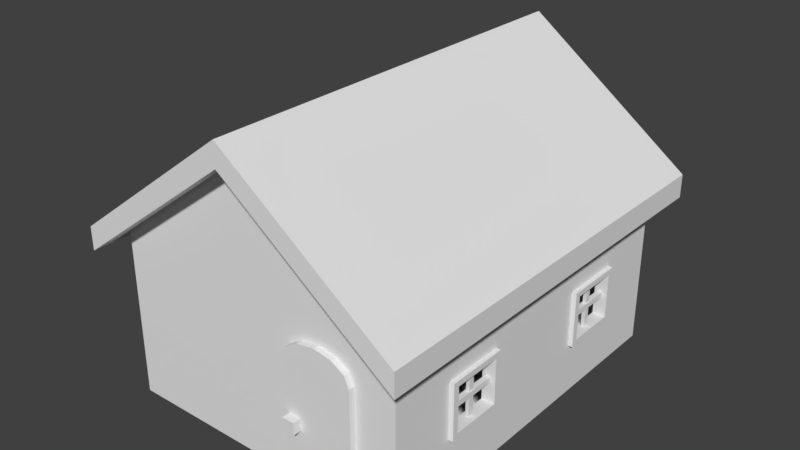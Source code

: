 # Source: School.blend  (saved by Blender 2.79.0; exported with 4.5.12 LTS)
import bpy
from mathutils import Matrix  # noqa: F401  (used for matrix-valued properties, if any)

bpy.ops.wm.read_factory_settings(use_empty=True)
scene = bpy.context.scene
scene.name = 'Scene'

# ---- collections
col_collection_1 = bpy.data.collections.new('Collection 1'); scene.collection.children.link(col_collection_1)
col_collection_2 = bpy.data.collections.new('Collection 2'); scene.collection.children.link(col_collection_2)
col_collection_11 = bpy.data.collections.new('Collection 11'); scene.collection.children.link(col_collection_11)

# ---- node groups
ng_auto_smooth = bpy.data.node_groups.new('Auto Smooth', 'GeometryNodeTree')
_s = ng_auto_smooth.interface.new_socket(name='Geometry', in_out='OUTPUT', socket_type='NodeSocketGeometry')
_s = ng_auto_smooth.interface.new_socket(name='Geometry', in_out='INPUT', socket_type='NodeSocketGeometry')
_s = ng_auto_smooth.interface.new_socket(name='Angle', in_out='INPUT', socket_type='NodeSocketFloat')
_s.subtype = 'ANGLE'
_s.min_value = 0.0
_s.max_value = 3.142
ng_auto_smooth.is_modifier = True
_N = ng_auto_smooth.nodes; _L = ng_auto_smooth.links
n0 = _N.new('NodeGroupOutput'); n0.name = 'Group Output'; n0.location = (480, -100)
n1 = _N.new('NodeGroupInput'); n1.name = 'Group Input'; n1.location = (-420, -300)
n2 = _N.new('NodeGroupInput'); n2.name = 'Group Input.001'; n2.location = (-60, -100)
n3 = _N.new('GeometryNodeSetShadeSmooth'); n3.name = 'Set Shade Smooth'; n3.location = (120, -100)
n3.domain = 'EDGE'
n4 = _N.new('GeometryNodeSetShadeSmooth'); n4.name = 'Set Shade Smooth.001'; n4.location = (300, -100)
n5 = _N.new('GeometryNodeInputMeshEdgeAngle'); n5.name = 'Edge Angle'; n5.location = (-420, -220)
n6 = _N.new('GeometryNodeInputEdgeSmooth'); n6.name = 'Is Edge Smooth'; n6.location = (-60, -160)
n7 = _N.new('GeometryNodeInputShadeSmooth'); n7.name = 'Is Face Smooth'; n7.location = (-240, -340)
n8 = _N.new('FunctionNodeBooleanMath'); n8.name = 'Boolean Math'; n8.location = (-60, -220)
n9 = _N.new('FunctionNodeCompare'); n9.name = 'Compare'; n9.location = (-240, -180)
n9.operation = 'LESS_EQUAL'
_L.new(n5.outputs[0], n9.inputs[0])
_L.new(n4.outputs[0], n0.inputs[0])
_L.new(n1.outputs[1], n9.inputs[1])
_L.new(n9.outputs[0], n8.inputs[0])
_L.new(n7.outputs[0], n8.inputs[1])
_L.new(n2.outputs[0], n3.inputs[0])
_L.new(n6.outputs[0], n3.inputs[1])
_L.new(n3.outputs[0], n4.inputs[0])
_L.new(n8.outputs[0], n3.inputs[2])
n0.is_active_output = True

# ---- world
world_world = bpy.data.worlds.new('World'); scene.world = world_world
world_world.color = (0.05088, 0.05088, 0.05088)
world_world.use_sun_shadow = False
world_world.sun_shadow_jitter_overblur = 0.0
world_world.cycles.sampling_method = 'MANUAL'

# ---- meshes
me_cube_001 = bpy.data.meshes.new('Cube.001')
me_cube_001.from_pydata([(1.075, 0.4033, 0.7562), (1.075, 0.8376, 0.7562), (1.075, 0.4033, 0.3641), (1.075, 0.8376, 0.3641), (0.9833, 0.4033, 0.7562), (0.9833, 0.8376, 0.7562), (0.9833, 0.4033, 0.3641), (0.9833, 0.8376, 0.3641), (1.075, 0.4459, 0.7178), (1.075, 0.795, 0.7178), (1.075, 0.4459, 0.4025), (1.075, 0.795, 0.4025), (0.9833, 0.4459, 0.7178), (0.9833, 0.795, 0.7178), (0.9833, 0.4459, 0.4025), (0.9833, 0.795, 0.4025), (-1.075, -0.4033, 0.7562), (-1.075, -0.8376, 0.7562), (-1.075, -0.4033, 0.3641), (-1.075, -0.8376, 0.3641), (-0.9833, -0.4033, 0.7562), (-0.9833, -0.8376, 0.7562), (-0.9833, -0.4033, 0.3641), (-0.9833, -0.8376, 0.3641), (-1.075, -0.4459, 0.7178), (-1.075, -0.795, 0.7178), (-1.075, -0.4459, 0.4025), (-1.075, -0.795, 0.4025), (-0.9833, -0.4459, 0.7178), (-0.9833, -0.795, 0.7178), (-0.9833, -0.4459, 0.4025), (-0.9833, -0.795, 0.4025), (1.075, -0.4033, 0.7562), (1.075, -0.8376, 0.7562), (1.075, -0.4033, 0.3641), (1.075, -0.8376, 0.3641), (0.9833, -0.4033, 0.7562), (0.9833, -0.8376, 0.7562), (0.9833, -0.4033, 0.3641), (0.9833, -0.8376, 0.3641), (1.075, -0.4459, 0.7178), (1.075, -0.795, 0.7178), (1.075, -0.4459, 0.4025), (1.075, -0.795, 0.4025), (0.9833, -0.4459, 0.7178), (0.9833, -0.795, 0.7178), (0.9833, -0.4459, 0.4025), (0.9833, -0.795, 0.4025), (-1.075, 0.4033, 0.7562), (-1.075, 0.8376, 0.7562), (-1.075, 0.4033, 0.3641), (-1.075, 0.8376, 0.3641), (-0.9833, 0.4033, 0.7562), (-0.9833, 0.8376, 0.7562), (-0.9833, 0.4033, 0.3641), (-0.9833, 0.8376, 0.3641), (-1.075, 0.4459, 0.7178), (-1.075, 0.795, 0.7178), (-1.075, 0.4459, 0.4025), (-1.075, 0.795, 0.4025), (-0.9833, 0.4459, 0.7178), (-0.9833, 0.795, 0.7178), (-0.9833, 0.4459, 0.4025), (-0.9833, 0.795, 0.4025), (1.035, 0.6021, 0.7448), (1.035, 0.6388, 0.7448), (1.035, 0.6021, 0.3755), (1.035, 0.6388, 0.3755), (1.01, 0.6021, 0.7448), (1.01, 0.6388, 0.7448), (1.01, 0.6021, 0.3755), (1.01, 0.6388, 0.3755), (1.041, 0.4194, 0.5418), (1.041, 0.4194, 0.5785), (1.041, 0.8215, 0.5418), (1.041, 0.8215, 0.5785), (1.004, 0.4194, 0.5418), (1.004, 0.4194, 0.5785), (1.004, 0.8215, 0.5418), (1.004, 0.8215, 0.5785), (-1.035, -0.6021, 0.7448), (-1.035, -0.6388, 0.7448), (-1.035, -0.6021, 0.3755), (-1.035, -0.6388, 0.3755), (-1.01, -0.6021, 0.7448), (-1.01, -0.6388, 0.7448), (-1.01, -0.6021, 0.3755), (-1.01, -0.6388, 0.3755), (-1.041, -0.4194, 0.5418), (-1.041, -0.4194, 0.5785), (-1.041, -0.8215, 0.5418), (-1.041, -0.8215, 0.5785), (-1.004, -0.4194, 0.5418), (-1.004, -0.4194, 0.5785), (-1.004, -0.8215, 0.5418), (-1.004, -0.8215, 0.5785), (1.035, -0.6021, 0.7448), (1.035, -0.6388, 0.7448), (1.035, -0.6021, 0.3755), (1.035, -0.6388, 0.3755), (1.01, -0.6021, 0.7448), (1.01, -0.6388, 0.7448), (1.01, -0.6021, 0.3755), (1.01, -0.6388, 0.3755), (1.041, -0.4194, 0.5418), (1.041, -0.4194, 0.5785), (1.041, -0.8215, 0.5418), (1.041, -0.8215, 0.5785), (1.004, -0.4194, 0.5418), (1.004, -0.4194, 0.5785), (1.004, -0.8215, 0.5418), (1.004, -0.8215, 0.5785), (-1.035, 0.6021, 0.7448), (-1.035, 0.6388, 0.7448), (-1.035, 0.6021, 0.3755), (-1.035, 0.6388, 0.3755), (-1.01, 0.6021, 0.7448), (-1.01, 0.6388, 0.7448), (-1.01, 0.6021, 0.3755), (-1.01, 0.6388, 0.3755), (-1.041, 0.4194, 0.5418), (-1.041, 0.4194, 0.5785), (-1.041, 0.8215, 0.5418), (-1.041, 0.8215, 0.5785), (-1.004, 0.4194, 0.5418), (-1.004, 0.4194, 0.5785), (-1.004, 0.8215, 0.5418), (-1.004, 0.8215, 0.5785)], [], [(3, 7, 5, 1), (1, 5, 4, 0), (0, 4, 6, 2), (3, 2, 6, 7), (11, 9, 13, 15), (9, 8, 12, 13), (8, 10, 14, 12), (11, 15, 14, 10), (4, 5, 13, 12), (3, 1, 9, 11), (1, 0, 8, 9), (6, 4, 12, 14), (6, 14, 15, 7), (0, 2, 10, 8), (3, 11, 10, 2), (5, 7, 15, 13), (19, 23, 21, 17), (17, 21, 20, 16), (16, 20, 22, 18), (19, 18, 22, 23), (27, 25, 29, 31), (25, 24, 28, 29), (24, 26, 30, 28), (27, 31, 30, 26), (20, 21, 29, 28), (19, 17, 25, 27), (17, 16, 24, 25), (22, 20, 28, 30), (22, 30, 31, 23), (16, 18, 26, 24), (19, 27, 26, 18), (21, 23, 31, 29), (35, 33, 37, 39), (33, 32, 36, 37), (32, 34, 38, 36), (35, 39, 38, 34), (43, 47, 45, 41), (41, 45, 44, 40), (40, 44, 46, 42), (43, 42, 46, 47), (36, 44, 45, 37), (35, 43, 41, 33), (33, 41, 40, 32), (38, 46, 44, 36), (38, 39, 47, 46), (32, 40, 42, 34), (35, 34, 42, 43), (37, 45, 47, 39), (51, 49, 53, 55), (49, 48, 52, 53), (48, 50, 54, 52), (51, 55, 54, 50), (59, 63, 61, 57), (57, 61, 60, 56), (56, 60, 62, 58), (59, 58, 62, 63), (52, 60, 61, 53), (51, 59, 57, 49), (49, 57, 56, 48), (54, 62, 60, 52), (54, 55, 63, 62), (48, 56, 58, 50), (51, 50, 58, 59), (53, 61, 63, 55), (64, 66, 67, 65), (70, 68, 69, 71), (66, 64, 68, 70), (71, 69, 65, 67), (72, 74, 75, 73), (78, 76, 77, 79), (74, 72, 76, 78), (79, 77, 73, 75), (80, 82, 83, 81), (86, 84, 85, 87), (82, 80, 84, 86), (87, 85, 81, 83), (88, 90, 91, 89), (94, 92, 93, 95), (90, 88, 92, 94), (95, 93, 89, 91), (96, 97, 99, 98), (102, 103, 101, 100), (98, 102, 100, 96), (103, 99, 97, 101), (104, 105, 107, 106), (110, 111, 109, 108), (106, 110, 108, 104), (111, 107, 105, 109), (112, 113, 115, 114), (118, 119, 117, 116), (114, 118, 116, 112), (119, 115, 113, 117), (120, 121, 123, 122), (126, 127, 125, 124), (122, 126, 124, 120), (127, 123, 121, 125)])
_uv = me_cube_001.uv_layers.new(name='UVMap')
_uv.uv.foreach_set('vector', [-0.6197, -0.229, -0.5459, -0.229, -0.5459, -0.5986, -0.6197, -0.5986, -0.6197, -0.5986, -0.5459, -0.5986, -0.5459, -1.008, -0.6197, -1.008, -0.6197, -1.008, -0.5459, -1.008, -0.5459, -1.378, -0.6197, -1.378, -0.6197, -1.787, -0.6197, -1.378, -0.5459, -1.378, -0.5459, -1.787, -0.432, -0.2652, -0.432, -0.5624, -0.5058, -0.5624, -0.5058, -0.2652, -0.4359, -0.6388, -0.4359, -0.9679, -0.5097, -0.9679, -0.5097, -0.6388, -0.432, -1.044, -0.432, -1.341, -0.5058, -1.341, -0.5058, -1.044, -0.4359, -1.747, -0.5097, -1.747, -0.5097, -1.418, -0.4359, -1.418, -0.5459, -1.008, -0.5459, -0.5986, -0.5097, -0.6388, -0.5097, -0.9679, -0.6197, -0.229, -0.6197, -0.5986, -0.6599, -0.5624, -0.6599, -0.2652, -0.6197, -0.5986, -0.6197, -1.008, -0.656, -0.9679, -0.656, -0.6388, -0.5459, -1.378, -0.5459, -1.008, -0.5058, -1.044, -0.5058, -1.341, -0.5459, -1.378, -0.5097, -1.418, -0.5097, -1.747, -0.5459, -1.787, -0.6197, -1.008, -0.6197, -1.378, -0.6599, -1.341, -0.6599, -1.044, -0.6197, -1.787, -0.656, -1.747, -0.656, -1.418, -0.6197, -1.378, -0.5459, -0.5986, -0.5459, -0.229, -0.5058, -0.2652, -0.5058, -0.5624, -0.6197, -0.229, -0.5459, -0.229, -0.5459, -0.5986, -0.6197, -0.5986, -0.6197, -0.5986, -0.5459, -0.5986, -0.5459, -1.008, -0.6197, -1.008, -0.6197, -1.008, -0.5459, -1.008, -0.5459, -1.378, -0.6197, -1.378, -0.6197, -1.787, -0.6197, -1.378, -0.5459, -1.378, -0.5459, -1.787, -0.432, -0.2652, -0.432, -0.5624, -0.5058, -0.5624, -0.5058, -0.2652, -0.4359, -0.6388, -0.4359, -0.9679, -0.5097, -0.9679, -0.5097, -0.6388, -0.432, -1.044, -0.432, -1.341, -0.5058, -1.341, -0.5058, -1.044, -0.4359, -1.747, -0.5097, -1.747, -0.5097, -1.418, -0.4359, -1.418, -0.5459, -1.008, -0.5459, -0.5986, -0.5097, -0.6388, -0.5097, -0.9679, -0.6197, -0.229, -0.6197, -0.5986, -0.6599, -0.5624, -0.6599, -0.2652, -0.6197, -0.5986, -0.6197, -1.008, -0.656, -0.9679, -0.656, -0.6388, -0.5459, -1.378, -0.5459, -1.008, -0.5058, -1.044, -0.5058, -1.341, -0.5459, -1.378, -0.5097, -1.418, -0.5097, -1.747, -0.5459, -1.787, -0.6197, -1.008, -0.6197, -1.378, -0.6599, -1.341, -0.6599, -1.044, -0.6197, -1.787, -0.656, -1.747, -0.656, -1.418, -0.6197, -1.378, -0.5459, -0.5986, -0.5459, -0.229, -0.5058, -0.2652, -0.5058, -0.5624, -0.6197, -0.229, -0.6197, -0.5986, -0.5459, -0.5986, -0.5459, -0.229, -0.6197, -0.5986, -0.6197, -1.008, -0.5459, -1.008, -0.5459, -0.5986, -0.6197, -1.008, -0.6197, -1.378, -0.5459, -1.378, -0.5459, -1.008, -0.6197, -1.787, -0.5459, -1.787, -0.5459, -1.378, -0.6197, -1.378, -0.432, -0.2652, -0.5058, -0.2652, -0.5058, -0.5624, -0.432, -0.5624, -0.4359, -0.6388, -0.5097, -0.6388, -0.5097, -0.9679, -0.4359, -0.9679, -0.432, -1.044, -0.5058, -1.044, -0.5058, -1.341, -0.432, -1.341, -0.4359, -1.747, -0.4359, -1.418, -0.5097, -1.418, -0.5097, -1.747, -0.5459, -1.008, -0.5097, -0.9679, -0.5097, -0.6388, -0.5459, -0.5986, -0.6197, -0.229, -0.6599, -0.2652, -0.6599, -0.5624, -0.6197, -0.5986, -0.6197, -0.5986, -0.656, -0.6388, -0.656, -0.9679, -0.6197, -1.008, -0.5459, -1.378, -0.5058, -1.341, -0.5058, -1.044, -0.5459, -1.008, -0.5459, -1.378, -0.5459, -1.787, -0.5097, -1.747, -0.5097, -1.418, -0.6197, -1.008, -0.6599, -1.044, -0.6599, -1.341, -0.6197, -1.378, -0.6197, -1.787, -0.6197, -1.378, -0.656, -1.418, -0.656, -1.747, -0.5459, -0.5986, -0.5058, -0.5624, -0.5058, -0.2652, -0.5459, -0.229, -0.6197, -0.229, -0.6197, -0.5986, -0.5459, -0.5986, -0.5459, -0.229, -0.6197, -0.5986, -0.6197, -1.008, -0.5459, -1.008, -0.5459, -0.5986, -0.6197, -1.008, -0.6197, -1.378, -0.5459, -1.378, -0.5459, -1.008, -0.6197, -1.787, -0.5459, -1.787, -0.5459, -1.378, -0.6197, -1.378, -0.432, -0.2652, -0.5058, -0.2652, -0.5058, -0.5624, -0.432, -0.5624, -0.4359, -0.6388, -0.5097, -0.6388, -0.5097, -0.9679, -0.4359, -0.9679, -0.432, -1.044, -0.5058, -1.044, -0.5058, -1.341, -0.432, -1.341, -0.4359, -1.747, -0.4359, -1.418, -0.5097, -1.418, -0.5097, -1.747, -0.5459, -1.008, -0.5097, -0.9679, -0.5097, -0.6388, -0.5459, -0.5986, -0.6197, -0.229, -0.6599, -0.2652, -0.6599, -0.5624, -0.6197, -0.5986, -0.6197, -0.5986, -0.656, -0.6388, -0.656, -0.9679, -0.6197, -1.008, -0.5459, -1.378, -0.5058, -1.341, -0.5058, -1.044, -0.5459, -1.008, -0.5459, -1.378, -0.5459, -1.787, -0.5097, -1.747, -0.5097, -1.418, -0.6197, -1.008, -0.6599, -1.044, -0.6599, -1.341, -0.6197, -1.378, -0.6197, -1.787, -0.6197, -1.378, -0.656, -1.418, -0.656, -1.747, -0.5459, -0.5986, -0.5058, -0.5624, -0.5058, -0.2652, -0.5459, -0.229, 0.01754, -1.297, 0.01754, -0.9081, 0.0562, -0.9081, 0.0562, -1.297, -0.00891, -0.9081, -0.00891, -1.297, -0.04757, -1.297, -0.04757, -0.9081, 0.01754, -0.9081, 0.01754, -1.297, -0.00891, -1.297, -0.00891, -0.9081, 0.08265, -0.9081, 0.08265, -1.297, 0.0562, -1.297, 0.0562, -0.9081, 0.05893, -0.9081, 0.05893, -1.297, 0.02343, -1.297, 0.02343, -0.9081, -0.04757, -1.297, -0.04757, -0.9081, -0.01207, -0.9081, -0.01207, -1.297, 0.05893, -1.297, 0.05893, -0.9081, 0.09443, -0.9081, 0.09443, -1.297, -0.01207, -1.297, -0.01207, -0.9081, 0.02343, -0.9081, 0.02343, -1.297, 0.01754, -1.297, 0.01754, -0.9081, 0.0562, -0.9081, 0.0562, -1.297, -0.00891, -0.9081, -0.00891, -1.297, -0.04757, -1.297, -0.04757, -0.9081, 0.01754, -0.9081, 0.01754, -1.297, -0.00891, -1.297, -0.00891, -0.9081, 0.08265, -0.9081, 0.08265, -1.297, 0.0562, -1.297, 0.0562, -0.9081, 0.05893, -0.9081, 0.05893, -1.297, 0.02343, -1.297, 0.02343, -0.9081, -0.04757, -1.297, -0.04757, -0.9081, -0.01207, -0.9081, -0.01207, -1.297, 0.05893, -1.297, 0.05893, -0.9081, 0.09443, -0.9081, 0.09443, -1.297, -0.01207, -1.297, -0.01207, -0.9081, 0.02343, -0.9081, 0.02343, -1.297, 0.01754, -1.297, 0.0562, -1.297, 0.0562, -0.9081, 0.01754, -0.9081, -0.00891, -0.9081, -0.04757, -0.9081, -0.04757, -1.297, -0.00891, -1.297, 0.01754, -0.9081, -0.00891, -0.9081, -0.00891, -1.297, 0.01754, -1.297, 0.08265, -0.9081, 0.0562, -0.9081, 0.0562, -1.297, 0.08265, -1.297, 0.05893, -0.9081, 0.02343, -0.9081, 0.02343, -1.297, 0.05893, -1.297, -0.04757, -1.297, -0.01207, -1.297, -0.01207, -0.9081, -0.04757, -0.9081, 0.05893, -1.297, 0.09443, -1.297, 0.09443, -0.9081, 0.05893, -0.9081, -0.01207, -1.297, 0.02343, -1.297, 0.02343, -0.9081, -0.01207, -0.9081, 0.01754, -1.297, 0.0562, -1.297, 0.0562, -0.9081, 0.01754, -0.9081, -0.00891, -0.9081, -0.04757, -0.9081, -0.04757, -1.297, -0.00891, -1.297, 0.01754, -0.9081, -0.00891, -0.9081, -0.00891, -1.297, 0.01754, -1.297, 0.08265, -0.9081, 0.0562, -0.9081, 0.0562, -1.297, 0.08265, -1.297, 0.05893, -0.9081, 0.02343, -0.9081, 0.02343, -1.297, 0.05893, -1.297, -0.04757, -1.297, -0.01207, -1.297, -0.01207, -0.9081, -0.04757, -0.9081, 0.05893, -1.297, 0.09443, -1.297, 0.09443, -0.9081, 0.05893, -0.9081, -0.01207, -1.297, 0.02343, -1.297, 0.02343, -0.9081, -0.01207, -0.9081])
_uv.active_render = True
_uv = me_cube_001.uv_layers.new(name='Good UV Map')
_uv.uv.foreach_set('vector', [0.01556, 0.6146, 0.02611, 0.6146, 0.02611, 0.5617, 0.01556, 0.5617, 0.01556, 0.5617, 0.02611, 0.5617, 0.02611, 0.5032, 0.01556, 0.5032, 0.01556, 0.5032, 0.02611, 0.5032, 0.02611, 0.4503, 0.01556, 0.4503, 0.01556, 0.3918, 0.01556, 0.4503, 0.02611, 0.4503, 0.02611, 0.3918, 0.0424, 0.6094, 0.0424, 0.5669, 0.03185, 0.5669, 0.03185, 0.6094, 0.04184, 0.556, 0.04184, 0.5089, 0.03129, 0.5089, 0.03129, 0.556, 0.0424, 0.498, 0.0424, 0.4555, 0.03185, 0.4555, 0.03185, 0.498, 0.04184, 0.3975, 0.03129, 0.3975, 0.03129, 0.4446, 0.04184, 0.4446, 0.02611, 0.5032, 0.02611, 0.5617, 0.03129, 0.556, 0.03129, 0.5089, 0.01556, 0.6146, 0.01556, 0.5617, 0.00982, 0.5669, 0.00982, 0.6094, 0.01556, 0.5617, 0.01556, 0.5032, 0.01038, 0.5089, 0.01038, 0.556, 0.02611, 0.4503, 0.02611, 0.5032, 0.03185, 0.498, 0.03185, 0.4555, 0.02611, 0.4503, 0.03129, 0.4446, 0.03129, 0.3975, 0.02611, 0.3918, 0.01556, 0.5032, 0.01556, 0.4503, 0.00982, 0.4555, 0.00982, 0.498, 0.01556, 0.3918, 0.01038, 0.3975, 0.01038, 0.4446, 0.01556, 0.4503, 0.02611, 0.5617, 0.02611, 0.6146, 0.03185, 0.6094, 0.03185, 0.5669, 0.01556, 0.6146, 0.02611, 0.6146, 0.02611, 0.5617, 0.01556, 0.5617, 0.01556, 0.5617, 0.02611, 0.5617, 0.02611, 0.5032, 0.01556, 0.5032, 0.01556, 0.5032, 0.02611, 0.5032, 0.02611, 0.4503, 0.01556, 0.4503, 0.01556, 0.3918, 0.01556, 0.4503, 0.02611, 0.4503, 0.02611, 0.3918, 0.0424, 0.6094, 0.0424, 0.5669, 0.03185, 0.5669, 0.03185, 0.6094, 0.04184, 0.556, 0.04184, 0.5089, 0.03129, 0.5089, 0.03129, 0.556, 0.0424, 0.498, 0.0424, 0.4555, 0.03185, 0.4555, 0.03185, 0.498, 0.04184, 0.3975, 0.03129, 0.3975, 0.03129, 0.4446, 0.04184, 0.4446, 0.02611, 0.5032, 0.02611, 0.5617, 0.03129, 0.556, 0.03129, 0.5089, 0.01556, 0.6146, 0.01556, 0.5617, 0.00982, 0.5669, 0.00982, 0.6094, 0.01556, 0.5617, 0.01556, 0.5032, 0.01038, 0.5089, 0.01038, 0.556, 0.02611, 0.4503, 0.02611, 0.5032, 0.03185, 0.498, 0.03185, 0.4555, 0.02611, 0.4503, 0.03129, 0.4446, 0.03129, 0.3975, 0.02611, 0.3918, 0.01556, 0.5032, 0.01556, 0.4503, 0.00982, 0.4555, 0.00982, 0.498, 0.01556, 0.3918, 0.01038, 0.3975, 0.01038, 0.4446, 0.01556, 0.4503, 0.02611, 0.5617, 0.02611, 0.6146, 0.03185, 0.6094, 0.03185, 0.5669, 0.01556, 0.6146, 0.01556, 0.5617, 0.02611, 0.5617, 0.02611, 0.6146, 0.01556, 0.5617, 0.01556, 0.5032, 0.02611, 0.5032, 0.02611, 0.5617, 0.01556, 0.5032, 0.01556, 0.4503, 0.02611, 0.4503, 0.02611, 0.5032, 0.01556, 0.3918, 0.02611, 0.3918, 0.02611, 0.4503, 0.01556, 0.4503, 0.0424, 0.6094, 0.03185, 0.6094, 0.03185, 0.5669, 0.0424, 0.5669, 0.04184, 0.556, 0.03129, 0.556, 0.03129, 0.5089, 0.04184, 0.5089, 0.0424, 0.498, 0.03185, 0.498, 0.03185, 0.4555, 0.0424, 0.4555, 0.04184, 0.3975, 0.04184, 0.4446, 0.03129, 0.4446, 0.03129, 0.3975, 0.02611, 0.5032, 0.03129, 0.5089, 0.03129, 0.556, 0.02611, 0.5617, 0.01556, 0.6146, 0.00982, 0.6094, 0.00982, 0.5669, 0.01556, 0.5617, 0.01556, 0.5617, 0.01038, 0.556, 0.01038, 0.5089, 0.01556, 0.5032, 0.02611, 0.4503, 0.03185, 0.4555, 0.03185, 0.498, 0.02611, 0.5032, 0.02611, 0.4503, 0.02611, 0.3918, 0.03129, 0.3975, 0.03129, 0.4446, 0.01556, 0.5032, 0.00982, 0.498, 0.00982, 0.4555, 0.01556, 0.4503, 0.01556, 0.3918, 0.01556, 0.4503, 0.01038, 0.4446, 0.01038, 0.3975, 0.02611, 0.5617, 0.03185, 0.5669, 0.03185, 0.6094, 0.02611, 0.6146, 0.01556, 0.6146, 0.01556, 0.5617, 0.02611, 0.5617, 0.02611, 0.6146, 0.01556, 0.5617, 0.01556, 0.5032, 0.02611, 0.5032, 0.02611, 0.5617, 0.01556, 0.5032, 0.01556, 0.4503, 0.02611, 0.4503, 0.02611, 0.5032, 0.01556, 0.3918, 0.02611, 0.3918, 0.02611, 0.4503, 0.01556, 0.4503, 0.0424, 0.6094, 0.03185, 0.6094, 0.03185, 0.5669, 0.0424, 0.5669, 0.04184, 0.556, 0.03129, 0.556, 0.03129, 0.5089, 0.04184, 0.5089, 0.0424, 0.498, 0.03185, 0.498, 0.03185, 0.4555, 0.0424, 0.4555, 0.04184, 0.3975, 0.04184, 0.4446, 0.03129, 0.4446, 0.03129, 0.3975, 0.02611, 0.5032, 0.03129, 0.5089, 0.03129, 0.556, 0.02611, 0.5617, 0.01556, 0.6146, 0.00982, 0.6094, 0.00982, 0.5669, 0.01556, 0.5617, 0.01556, 0.5617, 0.01038, 0.556, 0.01038, 0.5089, 0.01556, 0.5032, 0.02611, 0.4503, 0.03185, 0.4555, 0.03185, 0.498, 0.02611, 0.5032, 0.02611, 0.4503, 0.02611, 0.3918, 0.03129, 0.3975, 0.03129, 0.4446, 0.01556, 0.5032, 0.00982, 0.498, 0.00982, 0.4555, 0.01556, 0.4503, 0.01556, 0.3918, 0.01556, 0.4503, 0.01038, 0.4446, 0.01038, 0.3975, 0.02611, 0.5617, 0.03185, 0.5669, 0.03185, 0.6094, 0.02611, 0.6146, 0.07956, 0.4649, 0.07956, 0.6147, 0.09445, 0.6147, 0.09445, 0.4649, 0.06937, 0.6147, 0.06937, 0.4649, 0.05448, 0.4649, 0.05448, 0.6147, 0.07956, 0.6147, 0.07956, 0.4649, 0.06937, 0.4649, 0.06937, 0.6147, 0.1046, 0.6147, 0.1046, 0.4649, 0.09445, 0.4649, 0.09445, 0.6147, 0.0955, 0.6147, 0.0955, 0.4649, 0.08183, 0.4649, 0.08183, 0.6147, 0.05448, 0.4649, 0.05448, 0.6147, 0.06815, 0.6147, 0.06815, 0.4649, 0.0955, 0.4649, 0.0955, 0.6147, 0.1092, 0.6147, 0.1092, 0.4649, 0.06815, 0.4649, 0.06815, 0.6147, 0.08183, 0.6147, 0.08183, 0.4649, 0.07956, 0.4649, 0.07956, 0.6147, 0.09445, 0.6147, 0.09445, 0.4649, 0.06937, 0.6147, 0.06937, 0.4649, 0.05448, 0.4649, 0.05448, 0.6147, 0.07956, 0.6147, 0.07956, 0.4649, 0.06937, 0.4649, 0.06937, 0.6147, 0.1046, 0.6147, 0.1046, 0.4649, 0.09445, 0.4649, 0.09445, 0.6147, 0.0955, 0.6147, 0.0955, 0.4649, 0.08183, 0.4649, 0.08183, 0.6147, 0.05448, 0.4649, 0.05448, 0.6147, 0.06815, 0.6147, 0.06815, 0.4649, 0.0955, 0.4649, 0.0955, 0.6147, 0.1092, 0.6147, 0.1092, 0.4649, 0.06815, 0.4649, 0.06815, 0.6147, 0.08183, 0.6147, 0.08183, 0.4649, 0.07956, 0.4649, 0.09445, 0.4649, 0.09445, 0.6147, 0.07956, 0.6147, 0.06937, 0.6147, 0.05448, 0.6147, 0.05448, 0.4649, 0.06937, 0.4649, 0.07956, 0.6147, 0.06937, 0.6147, 0.06937, 0.4649, 0.07956, 0.4649, 0.1046, 0.6147, 0.09445, 0.6147, 0.09445, 0.4649, 0.1046, 0.4649, 0.0955, 0.6147, 0.08183, 0.6147, 0.08183, 0.4649, 0.0955, 0.4649, 0.05448, 0.4649, 0.06815, 0.4649, 0.06815, 0.6147, 0.05448, 0.6147, 0.0955, 0.4649, 0.1092, 0.4649, 0.1092, 0.6147, 0.0955, 0.6147, 0.06815, 0.4649, 0.08183, 0.4649, 0.08183, 0.6147, 0.06815, 0.6147, 0.07956, 0.4649, 0.09445, 0.4649, 0.09445, 0.6147, 0.07956, 0.6147, 0.06937, 0.6147, 0.05448, 0.6147, 0.05448, 0.4649, 0.06937, 0.4649, 0.07956, 0.6147, 0.06937, 0.6147, 0.06937, 0.4649, 0.07956, 0.4649, 0.1046, 0.6147, 0.09445, 0.6147, 0.09445, 0.4649, 0.1046, 0.4649, 0.0955, 0.6147, 0.08183, 0.6147, 0.08183, 0.4649, 0.0955, 0.4649, 0.05448, 0.4649, 0.06815, 0.4649, 0.06815, 0.6147, 0.05448, 0.6147, 0.0955, 0.4649, 0.1092, 0.4649, 0.1092, 0.6147, 0.0955, 0.6147, 0.06815, 0.4649, 0.08183, 0.4649, 0.08183, 0.6147, 0.06815, 0.6147])
me_cube_001.use_remesh_preserve_volume = False
me_cube_001.use_remesh_preserve_attributes = False
me_cube_001.use_mirror_vertex_groups = False
me_cube_001.update()
me_cube_002 = bpy.data.meshes.new('Cube.002')
me_cube_002.from_pydata([(-1.0, -1.241, 1.12), (-1.0, 1.241, 1.12), (1.0, -1.241, 1.12), (1.0, 1.241, 1.12), (-1.0, -1.241, 0.0), (-1.0, 1.241, 0.0), (1.0, 1.241, 0.0), (1.0, -1.241, 0.0), (0.0, 1.241, 1.862), (0.0, -1.241, 1.862), (0.0, -1.241, 0.0), (0.0, 1.241, 0.0), (0.0, -1.241, 1.12), (0.0, 1.241, 1.12), (0.7052, -1.241, 0.1253), (0.2948, -1.241, 0.1253), (0.2948, -1.241, 0.7823), (0.7052, -1.241, 0.7823), (-1.0, 0.0, 1.12), (1.0, 0.0, 1.12), (1.0, 0.0, 0.0), (-1.0, 0.0, 0.0), (0.0, 0.0, 0.0), (1.0, 0.8376, 0.7562), (1.0, 0.8376, 0.3641), (1.0, 0.4033, 0.7562), (1.0, 0.4033, 0.3641), (1.0, -0.4033, 0.7562), (1.0, -0.8376, 0.7562), (1.0, -0.4033, 0.3641), (1.0, -0.8376, 0.3641), (-1.0, -0.8376, 0.3641), (-1.0, -0.8376, 0.7562), (-1.0, -0.4033, 0.7562), (-1.0, -0.4033, 0.3641), (-1.0, 0.4033, 0.7562), (-1.0, 0.8376, 0.7562), (-1.0, 0.4033, 0.3641), (-1.0, 0.8376, 0.3641)], [], [(13, 3, 8), (12, 0, 9), (22, 11, 5, 21), (20, 6, 11, 22), (2, 12, 9), (1, 13, 8), (5, 11, 13, 1), (7, 10, 15, 14), (10, 4, 0, 12), (2, 19, 27, 28), (11, 6, 3, 13), (18, 21, 37, 35), (2, 7, 14, 17), (10, 12, 16, 15), (12, 2, 17, 16), (0, 4, 31, 32), (19, 3, 23, 25), (7, 20, 22, 10), (10, 22, 21, 4), (3, 6, 24, 23), (6, 20, 26, 24), (20, 19, 25, 26), (7, 2, 28, 30), (20, 7, 30, 29), (19, 20, 29, 27), (21, 18, 33, 34), (18, 0, 32, 33), (4, 21, 34, 31), (1, 18, 35, 36), (21, 5, 38, 37), (5, 1, 36, 38)])
_uv = me_cube_002.uv_layers.new(name='UVMap')
_uv.uv.foreach_set('vector', [0.3181, 0.3401, 0.5966, 0.3401, 0.3181, 0.5467, 0.3181, 0.3401, 0.0395, 0.3401, 0.3181, 0.5467, 0.3302, 0.1851, 0.07657, 0.1851, 0.07657, 0.02256, 0.3302, 0.02256, 0.3302, 0.3477, 0.07657, 0.3477, 0.07657, 0.1851, 0.3302, 0.1851, 0.5966, 0.3401, 0.3181, 0.3401, 0.3181, 0.5467, 0.0395, 0.3401, 0.3181, 0.3401, 0.3181, 0.5467, 0.0395, 0.02801, 0.3181, 0.02801, 0.3181, 0.3401, 0.0395, 0.3401, 0.5966, 0.02801, 0.3181, 0.02801, 0.4002, 0.06291, 0.5145, 0.06291, 0.3181, 0.02801, 0.0395, 0.02801, 0.0395, 0.3401, 0.3181, 0.3401, 0.01843, 0.9766, 0.39, 0.9766, 0.2693, 0.8676, 0.1392, 0.8676, 0.3181, 0.02801, 0.5966, 0.02801, 0.5966, 0.3401, 0.3181, 0.3401, 0.39, 0.9766, 0.39, 0.6411, 0.5108, 0.7502, 0.5108, 0.8676, -4.772, 0.08493, -4.772, -0.9401, -4.533, -0.8599, -4.533, -0.1898, 0.3181, 0.02801, 0.3181, 0.3401, 0.4002, 0.2459, 0.4002, 0.06291, 0.3181, 0.3401, 0.5966, 0.3401, 0.5145, 0.2459, 0.4002, 0.2459, 0.01843, 0.9766, 0.01843, 0.6411, 0.1392, 0.7502, 0.1392, 0.8676, 0.39, 0.9766, 0.7616, 0.9766, 0.6408, 0.8676, 0.5108, 0.8676, 0.5838, 0.3477, 0.3302, 0.3477, 0.3302, 0.1851, 0.5838, 0.1851, 0.5838, 0.1851, 0.3302, 0.1851, 0.3302, 0.02256, 0.5838, 0.02256, 0.7616, 0.9766, 0.7616, 0.6411, 0.6408, 0.7502, 0.6408, 0.8676, 0.7616, 0.6411, 0.39, 0.6411, 0.5108, 0.7502, 0.6408, 0.7502, 0.39, 0.6411, 0.39, 0.9766, 0.5108, 0.8676, 0.5108, 0.7502, 0.01843, 0.6411, 0.01843, 0.9766, 0.1392, 0.8676, 0.1392, 0.7502, 0.39, 0.6411, 0.01843, 0.6411, 0.1392, 0.7502, 0.2693, 0.7502, 0.39, 0.9766, 0.39, 0.6411, 0.2693, 0.7502, 0.2693, 0.8676, 0.39, 0.6411, 0.39, 0.9766, 0.2693, 0.8676, 0.2693, 0.7502, 0.39, 0.9766, 0.01843, 0.9766, 0.1392, 0.8676, 0.2693, 0.8676, 0.01843, 0.6411, 0.39, 0.6411, 0.2693, 0.7502, 0.1392, 0.7502, 0.7616, 0.9766, 0.39, 0.9766, 0.5108, 0.8676, 0.6408, 0.8676, 0.39, 0.6411, 0.7616, 0.6411, 0.6408, 0.7502, 0.5108, 0.7502, 0.7616, 0.6411, 0.7616, 0.9766, 0.6408, 0.8676, 0.6408, 0.7502])
_uv.active_render = True
_uv = me_cube_002.uv_layers.new(name='Good UV Map')
_uv.uv.foreach_set('vector', [0.3181, 0.3401, 0.5966, 0.3401, 0.3181, 0.5467, 0.3181, 0.3401, 0.0395, 0.3401, 0.3181, 0.5467, 0.3302, 0.1851, 0.07657, 0.1851, 0.07657, 0.02256, 0.3302, 0.02256, 0.3302, 0.3477, 0.07657, 0.3477, 0.07657, 0.1851, 0.3302, 0.1851, 0.5966, 0.3401, 0.3181, 0.3401, 0.3181, 0.5467, 0.0395, 0.3401, 0.3181, 0.3401, 0.3181, 0.5467, 0.0395, 0.02801, 0.3181, 0.02801, 0.3181, 0.3401, 0.0395, 0.3401, 0.5966, 0.02801, 0.3181, 0.02801, 0.4002, 0.06291, 0.5145, 0.06291, 0.3181, 0.02801, 0.0395, 0.02801, 0.0395, 0.3401, 0.3181, 0.3401, 0.01843, 0.9766, 0.39, 0.9766, 0.2693, 0.8676, 0.1392, 0.8676, 0.3181, 0.02801, 0.5966, 0.02801, 0.5966, 0.3401, 0.3181, 0.3401, 0.39, 0.9766, 0.39, 0.6411, 0.5108, 0.7502, 0.5108, 0.8676, -4.772, 0.08493, -4.772, -0.9401, -4.533, -0.8599, -4.533, -0.1898, 0.3181, 0.02801, 0.3181, 0.3401, 0.4002, 0.2459, 0.4002, 0.06291, 0.3181, 0.3401, 0.5966, 0.3401, 0.5145, 0.2459, 0.4002, 0.2459, 0.01843, 0.9766, 0.01843, 0.6411, 0.1392, 0.7502, 0.1392, 0.8676, 0.39, 0.9766, 0.7616, 0.9766, 0.6408, 0.8676, 0.5108, 0.8676, 0.5838, 0.3477, 0.3302, 0.3477, 0.3302, 0.1851, 0.5838, 0.1851, 0.5838, 0.1851, 0.3302, 0.1851, 0.3302, 0.02256, 0.5838, 0.02256, 0.7616, 0.9766, 0.7616, 0.6411, 0.6408, 0.7502, 0.6408, 0.8676, 0.7616, 0.6411, 0.39, 0.6411, 0.5108, 0.7502, 0.6408, 0.7502, 0.39, 0.6411, 0.39, 0.9766, 0.5108, 0.8676, 0.5108, 0.7502, 0.01843, 0.6411, 0.01843, 0.9766, 0.1392, 0.8676, 0.1392, 0.7502, 0.39, 0.6411, 0.01843, 0.6411, 0.1392, 0.7502, 0.2693, 0.7502, 0.39, 0.9766, 0.39, 0.6411, 0.2693, 0.7502, 0.2693, 0.8676, 0.39, 0.6411, 0.39, 0.9766, 0.2693, 0.8676, 0.2693, 0.7502, 0.39, 0.9766, 0.01843, 0.9766, 0.1392, 0.8676, 0.2693, 0.8676, 0.01843, 0.6411, 0.39, 0.6411, 0.2693, 0.7502, 0.1392, 0.7502, 0.7616, 0.9766, 0.39, 0.9766, 0.5108, 0.8676, 0.6408, 0.8676, 0.39, 0.6411, 0.7616, 0.6411, 0.6408, 0.7502, 0.5108, 0.7502, 0.7616, 0.6411, 0.7616, 0.9766, 0.6408, 0.8676, 0.6408, 0.7502])
me_cube_002.use_remesh_preserve_volume = False
me_cube_002.use_remesh_preserve_attributes = False
me_cube_002.use_mirror_vertex_groups = False
me_cube_002.update()
me_cube_000 = bpy.data.meshes.new('Cube.000')
me_cube_000.from_pydata([(-0.002782, 0.2468, 0.464), (0.03556, 0.3657, 0.4438), (0.06362, 0.4526, 0.3884), (0.07389, 0.4845, 0.3129), (-0.07946, 0.009184, -0.464), (0.07389, 0.4845, -0.464), (-0.07946, 0.009184, 0.3129), (-0.06918, 0.04102, 0.3884), (-0.04112, 0.128, 0.4438), (0.164, 0.3243, 0.4438), (0.1256, 0.2055, 0.464), (0.192, 0.4113, 0.3884), (0.2023, 0.4432, 0.3129), (0.04897, -0.03214, 0.3129), (0.04897, -0.03214, -0.464), (0.2023, 0.4432, -0.464), (0.05924, -0.0003045, 0.3884), (0.08731, 0.08668, 0.4438), (0.006904, 0.4634, -0.1338), (0.006904, 0.4634, -0.04833), (0.2437, 0.3871, -0.1338), (0.2437, 0.3871, -0.04833), (-0.01933, 0.3821, -0.1338), (-0.01933, 0.3821, -0.04833), (0.2175, 0.3058, -0.1338), (0.2175, 0.3058, -0.04833)], [], [(6, 3, 5, 4), (7, 2, 3, 6), (8, 1, 2, 7), (8, 0, 1), (13, 14, 15, 12), (16, 13, 12, 11), (17, 16, 11, 9), (17, 9, 10), (4, 5, 15, 14), (2, 1, 9, 11), (8, 7, 16, 17), (6, 4, 14, 13), (3, 2, 11, 12), (0, 8, 17, 10), (5, 3, 12, 15), (1, 0, 10, 9), (7, 6, 13, 16), (18, 19, 21, 20), (20, 21, 25, 24), (24, 25, 23, 22), (22, 23, 19, 18), (20, 24, 22, 18), (25, 21, 19, 23)])
_uv = me_cube_000.uv_layers.new(name='UVMap')
_uv.uv.foreach_set('vector', [0.4186, 2.637, -0.1858, 2.637, -0.1858, 1.697, 0.4186, 1.697, 0.3781, 2.728, -0.1453, 2.728, -0.1858, 2.637, 0.4186, 2.637, 0.2675, 2.795, -0.03469, 2.795, -0.1453, 2.728, 0.3781, 2.728, 0.2675, 2.795, 0.1164, 2.82, -0.03469, 2.795, 0.5069, 2.637, 0.5069, 1.697, 1.111, 1.697, 1.111, 2.637, 0.5474, 2.728, 0.5069, 2.637, 1.111, 2.637, 1.071, 2.728, 0.658, 2.795, 0.5474, 2.728, 1.071, 2.728, 0.9602, 2.795, 0.658, 2.795, 0.9602, 2.795, 0.8091, 2.82, -0.3633, 2.301, -0.3633, 1.697, -0.275, 1.697, -0.275, 2.301, -0.1862, 2.737, -0.1862, 2.866, -0.2746, 2.866, -0.2746, 2.737, -0.1862, 3.172, -0.1862, 3.302, -0.2746, 3.302, -0.2746, 3.172, 0.4186, 2.637, 0.4186, 1.697, 0.5069, 1.697, 0.5069, 2.637, -0.1862, 2.637, -0.1862, 2.737, -0.2746, 2.737, -0.2746, 2.637, -0.1862, 3.019, -0.1862, 3.172, -0.2746, 3.172, -0.2746, 3.019, -0.1862, 1.697, -0.1862, 2.637, -0.2746, 2.637, -0.2746, 1.697, -0.1862, 2.866, -0.1862, 3.019, -0.2746, 3.019, -0.2746, 2.866, -0.1862, 3.302, -0.1862, 3.402, -0.2746, 3.402, -0.2746, 3.302, 0.868, 1.927, 0.868, 1.875, 0.9818, 1.875, 0.9818, 1.927, 1.034, 1.979, 1.034, 2.031, 0.9817, 2.031, 0.9817, 1.979, 0.9817, 1.979, 0.9817, 2.031, 0.868, 2.031, 0.868, 1.979, 0.868, 1.979, 0.868, 2.031, 0.816, 2.031, 0.816, 1.979, 0.9818, 1.927, 0.9817, 1.979, 0.868, 1.979, 0.868, 1.927, 0.9818, 1.823, 0.9818, 1.875, 0.868, 1.875, 0.868, 1.823])
_uv.active_render = True
_uv = me_cube_000.uv_layers.new(name='Good UV Map')
_uv.uv.foreach_set('vector', [0.9547, 0.9186, 0.7925, 0.9186, 0.7925, 0.6663, 0.9547, 0.6663, 0.9438, 0.9432, 0.8033, 0.9432, 0.7925, 0.9186, 0.9547, 0.9186, 0.9141, 0.9611, 0.833, 0.9611, 0.8033, 0.9432, 0.9438, 0.9432, 0.9141, 0.9611, 0.8736, 0.9677, 0.833, 0.9611, 0.7925, 0.9186, 0.7925, 0.6663, 0.9547, 0.6663, 0.9547, 0.9186, 0.8033, 0.9432, 0.7925, 0.9186, 0.9547, 0.9186, 0.9438, 0.9432, 0.833, 0.9611, 0.8033, 0.9432, 0.9438, 0.9432, 0.9141, 0.9611, 0.833, 0.9611, 0.9141, 0.9611, 0.8736, 0.9677, 0.4901, 0.5682, 0.5997, 0.5682, 0.5997, 0.5842, 0.4901, 0.5842, 0.411, 0.6003, 0.3876, 0.6003, 0.3876, 0.5843, 0.411, 0.5843, 0.332, 0.6003, 0.3086, 0.6003, 0.3086, 0.5843, 0.332, 0.5843, 0.9547, 0.9186, 0.9547, 0.6663, 0.9784, 0.6663, 0.9784, 0.9186, 0.4291, 0.6003, 0.411, 0.6003, 0.411, 0.5843, 0.4291, 0.5843, 0.3598, 0.6003, 0.332, 0.6003, 0.332, 0.5843, 0.3598, 0.5843, 0.5997, 0.6003, 0.4291, 0.6003, 0.4291, 0.5843, 0.5997, 0.5843, 0.3876, 0.6003, 0.3598, 0.6003, 0.3598, 0.5843, 0.3876, 0.5843, 0.3086, 0.6003, 0.2904, 0.6003, 0.2904, 0.5843, 0.3086, 0.5843, 0.144, 0.5611, 0.1441, 0.5365, 0.198, 0.5365, 0.198, 0.5611, 0.2226, 0.5858, 0.2226, 0.6104, 0.1979, 0.6104, 0.1979, 0.5858, 0.1979, 0.5858, 0.1979, 0.6104, 0.144, 0.6104, 0.144, 0.5858, 0.144, 0.5858, 0.144, 0.6104, 0.1194, 0.6104, 0.1194, 0.5858, 0.198, 0.5611, 0.1979, 0.5858, 0.144, 0.5858, 0.144, 0.5611, 0.198, 0.5118, 0.198, 0.5365, 0.1441, 0.5365, 0.1441, 0.5118])
me_cube_000.use_remesh_preserve_volume = False
me_cube_000.use_remesh_preserve_attributes = False
me_cube_000.use_mirror_vertex_groups = False
me_cube_000.update()
me_cube_003 = bpy.data.meshes.new('Cube.003')
me_cube_003.from_pydata([(-0.6377, 1.188, 0.327), (-0.6377, 1.188, 0.9675), (-0.6377, 1.231, 0.327), (-0.6377, 1.231, 0.9675), (0.6377, 1.188, 0.327), (0.6377, 1.188, 0.9675), (0.6377, 1.231, 0.327), (0.6377, 1.231, 0.9675), (-0.6076, 1.188, 0.3556), (-0.6076, 1.188, 0.9389), (0.6076, 1.188, 0.9389), (0.6076, 1.188, 0.3556), (-0.6076, 1.206, 0.3556), (-0.6076, 1.206, 0.9389), (0.6076, 1.206, 0.9389), (0.6076, 1.206, 0.3556)], [], [(0, 1, 3, 2), (6, 7, 5, 4), (5, 1, 9, 10), (2, 6, 4, 0), (7, 3, 1, 5), (10, 9, 13, 14), (4, 5, 10, 11), (1, 0, 8, 9), (0, 4, 11, 8), (15, 14, 13, 12), (11, 10, 14, 15), (8, 11, 15, 12), (9, 8, 12, 13), (2, 3, 7, 6)])
_uv = me_cube_003.uv_layers.new(name='UVMap')
_uv.uv.foreach_set('vector', [0.8704, 0.2605, 0.8704, 0.8475, 0.8576, 0.8475, 0.8576, 0.2605, 0.8704, 0.2552, 0.8704, 0.8421, 0.8576, 0.8421, 0.8576, 0.2552, 0.1352, 0.2255, 0.1352, 0.8503, 0.1191, 0.8356, 0.1191, 0.2402, 0.2336, 0.8868, 0.755, 0.8868, 0.755, 0.9234, 0.2336, 0.9234, 0.1352, 0.2255, 0.1352, 0.8503, 0.1191, 0.8503, 0.1191, 0.2255, 0.1191, 0.8503, 0.1191, 0.2255, 0.1352, 0.2255, 0.1352, 0.8503, 0.8704, 0.252, 0.8704, 0.8389, 0.8576, 0.8127, 0.8576, 0.2782, 0.8576, 0.8411, 0.8576, 0.2541, 0.8704, 0.2803, 0.8704, 0.8148, 0.1352, 0.2255, 0.1352, 0.8503, 0.1191, 0.8356, 0.1191, 0.2402, 0.853, 0.225, 0.853, 0.8808, 0.1384, 0.8808, 0.1384, 0.225, 0.8704, 0.2691, 0.8704, 0.8036, 0.8576, 0.8036, 0.8576, 0.2691, 0.1352, 0.2255, 0.1352, 0.8503, 0.1191, 0.8503, 0.1191, 0.2255, 0.8576, 0.8025, 0.8576, 0.268, 0.8704, 0.268, 0.8704, 0.8025, 0.1527, 0.4663, 0.1527, 0.2526, 0.3566, 0.2526, 0.3566, 0.4663])
me_cube_003.use_remesh_preserve_volume = False
me_cube_003.use_remesh_preserve_attributes = False
me_cube_003.use_mirror_vertex_groups = False
me_cube_003.update()
me_cube_017 = bpy.data.meshes.new('Cube.017')
me_cube_017.from_pydata([(-1.044, -1.295, 1.169), (-1.044, 1.295, 1.169), (1.044, 1.295, 1.169), (-1.044, -1.295, 0.0), (-1.044, 1.295, 0.0), (1.044, 1.295, 0.0), (1.044, -1.295, 0.0), (0.0, 1.295, 1.943), (0.0, -1.295, 1.943), (0.0, -1.295, 0.0), (0.0, 1.295, 0.0), (0.0, -1.295, 1.169), (0.0, 1.295, 1.169), (0.736, -1.295, 0.1308), (0.3077, -1.295, 0.1308), (0.3077, -1.295, 0.8165), (0.736, -1.295, 0.8165), (-1.044, 0.0, 1.169), (1.044, 0.0, 1.169), (1.044, 0.0, 0.0), (-1.044, 0.0, 0.0), (1.044, 0.8193, 0.7346), (1.044, 0.8193, 0.38), (1.044, 0.4209, 0.7346), (1.044, 0.4209, 0.38), (1.044, -0.4209, 0.7346), (1.044, -0.8193, 0.7346), (1.044, -0.4209, 0.38), (1.044, -0.8193, 0.38), (-1.044, -0.8193, 0.38), (-1.044, -0.8193, 0.7346), (-1.044, -0.4209, 0.7346), (-1.044, -0.4209, 0.38), (-1.044, 0.4209, 0.7346), (-1.044, 0.8193, 0.7346), (-1.044, 0.4209, 0.38), (-1.044, 0.8193, 0.38), (1.185, -1.471, 1.056), (1.044, -1.295, 1.169), (-1.185, -1.471, 1.056), (-1.185, 1.471, 1.056), (0.0, 1.471, 1.935), (0.0, -1.471, 1.935), (-1.185, 0.0, 1.056), (-1.185, -1.471, 1.22), (-1.185, 1.471, 1.22), (0.0, 1.471, 2.099), (0.0, -1.471, 2.099), (-1.185, 0.0, 1.22), (0.0, 0.0, 2.099), (1.185, 1.471, 1.056), (1.185, 0.0, 1.056), (1.185, -1.471, 1.22), (1.185, 1.471, 1.22), (1.185, 0.0, 1.22)], [], [(12, 7, 2), (11, 8, 0), (38, 8, 11), (1, 7, 12), (4, 1, 12, 10), (6, 13, 14, 9), (9, 11, 0, 3), (38, 26, 25, 18), (10, 12, 2, 5), (17, 33, 35, 20), (38, 16, 13, 6), (9, 14, 15, 11), (11, 15, 16, 38), (0, 30, 29, 3), (18, 23, 21, 2), (2, 21, 22, 5), (5, 22, 24, 19), (19, 24, 23, 18), (6, 28, 26, 38), (19, 27, 28, 6), (18, 25, 27, 19), (20, 32, 31, 17), (17, 31, 30, 0), (3, 29, 32, 20), (1, 34, 33, 17), (20, 35, 36, 4), (4, 36, 34, 1), (53, 46, 49, 54), (47, 52, 54, 49), (41, 46, 53, 50), (50, 53, 54, 51), (17, 0, 39, 43), (0, 8, 42, 39), (1, 17, 43, 40), (37, 52, 47, 42), (7, 1, 40, 41), (43, 39, 44, 48), (39, 42, 47, 44), (40, 43, 48, 45), (51, 54, 52, 37), (41, 40, 45, 46), (7, 41, 50, 2), (2, 50, 51, 18), (47, 49, 48, 44), (45, 48, 49, 46), (38, 37, 42, 8), (18, 51, 37, 38)])
_uv = me_cube_017.uv_layers.new(name='UVMap')
_uv.uv.foreach_set('vector', [0.2433, 0.08494, 0.2433, 0.7636, 1.158, 0.08494, -3.857, 0.08493, -3.857, 0.7636, -2.942, 0.08494, -4.772, 0.08493, -3.857, 0.7636, -3.857, 0.08493, -0.6717, 0.08494, 0.2433, 0.7636, 0.2433, 0.08494, -0.6717, -0.9401, -0.6717, 0.08494, 0.2433, 0.08494, 0.2433, -0.9401, -4.772, -0.9401, -4.533, -0.8599, -4.097, -0.8599, -3.857, -0.9401, -3.857, -0.9401, -3.857, 0.08493, -2.942, 0.08494, -2.942, -0.9401, 3.429, 0.08494, 3.06, -0.2482, 2.663, -0.2482, 2.294, 0.08494, 0.2433, -0.9401, 0.2433, 0.08494, 1.158, 0.08494, 1.158, -0.9401, -1.807, 0.08494, -1.438, -0.2482, -1.438, -0.607, -1.807, -0.9401, -4.772, 0.08493, -4.533, -0.1898, -4.533, -0.8599, -4.772, -0.9401, -3.857, -0.9401, -4.097, -0.8599, -4.097, -0.1898, -3.857, 0.08493, -3.857, 0.08493, -4.097, -0.1898, -4.533, -0.1898, -4.772, 0.08493, -2.942, 0.08494, -2.573, -0.2482, -2.573, -0.607, -2.942, -0.9401, 2.294, 0.08494, 1.925, -0.2482, 1.527, -0.2482, 1.158, 0.08494, 1.158, 0.08494, 1.527, -0.2482, 1.527, -0.607, 1.158, -0.9401, 1.158, -0.9401, 1.527, -0.607, 1.925, -0.607, 2.294, -0.9401, 2.294, -0.9401, 1.925, -0.607, 1.925, -0.2482, 2.294, 0.08494, 3.429, -0.9401, 3.06, -0.607, 3.06, -0.2482, 3.429, 0.08494, 2.294, -0.9401, 2.663, -0.607, 3.06, -0.607, 3.429, -0.9401, 2.294, 0.08494, 2.663, -0.2482, 2.663, -0.607, 2.294, -0.9401, -1.807, -0.9401, -2.176, -0.607, -2.176, -0.2482, -1.807, 0.08494, -1.807, 0.08494, -2.176, -0.2482, -2.573, -0.2482, -2.942, 0.08494, -2.942, -0.9401, -2.573, -0.607, -2.176, -0.607, -1.807, -0.9401, -0.6717, 0.08494, -1.041, -0.2482, -1.438, -0.2482, -1.807, 0.08494, -1.807, -0.9401, -1.438, -0.607, -1.041, -0.607, -0.6717, -0.9401, -0.6717, -0.9401, -1.041, -0.607, -1.041, -0.2482, -0.6717, 0.08494, -0.5567, 0.3319, -0.5567, 1.392, 0.5, 1.392, 0.5, 0.3319, 1.557, 1.392, 1.557, 0.3319, 0.5, 0.3319, 0.5, 1.392, -0.6511, 1.322, -0.5567, 1.392, -0.5567, 0.3319, -0.6511, 0.2619, -0.5567, 0.2143, -0.5567, 0.3319, 0.5, 0.3319, 0.5, 0.2143, 0.5, 0.08433, 1.431, 0.08433, 1.557, 0.2143, 0.5, 0.2143, 1.777, 0.3918, 1.777, 1.326, 1.651, 1.322, 1.651, 0.2619, -0.4306, 0.08433, 0.5, 0.08433, 0.5, 0.2143, -0.5567, 0.2143, 1.651, 0.2619, 1.557, 0.3319, 1.557, 1.392, 1.651, 1.322, -0.7772, 1.326, -0.7773, 0.3918, -0.6511, 0.2619, -0.6511, 1.322, 0.5, 0.2143, 1.557, 0.2143, 1.557, 0.3319, 0.5, 0.3319, 1.651, 0.2619, 1.651, 1.322, 1.557, 1.392, 1.557, 0.3319, -0.5567, 0.2143, 0.5, 0.2143, 0.5, 0.3319, -0.5567, 0.3319, 0.5, 0.2143, 0.5, 0.3319, 1.557, 0.3319, 1.557, 0.2143, -0.6511, 1.322, -0.6511, 0.2619, -0.5567, 0.3319, -0.5567, 1.392, -0.7772, 1.326, -0.6511, 1.322, -0.6511, 0.2619, -0.7773, 0.3918, -0.4306, 0.08433, -0.5567, 0.2143, 0.5, 0.2143, 0.5, 0.08433, 1.557, 1.392, 0.5, 1.392, 0.5, 0.3319, 1.557, 0.3319, -0.5567, 0.3319, 0.5, 0.3319, 0.5, 1.392, -0.5567, 1.392, 1.777, 0.3918, 1.651, 0.2619, 1.651, 1.322, 1.777, 1.326, 0.5, 0.08433, 0.5, 0.2143, 1.557, 0.2143, 1.431, 0.08433])
_uv.active_render = True
_uv = me_cube_017.uv_layers.new(name='Good UVs')
_uv.uv.foreach_set('vector', [0.3166, 0.3481, 0.3166, 0.5648, 0.6088, 0.3481, 0.3166, 0.3481, 0.3166, 0.5648, 0.02443, 0.3481, 0.6088, 0.3481, 0.3166, 0.5648, 0.3166, 0.3481, 0.02443, 0.3481, 0.3166, 0.5648, 0.3166, 0.3481, 0.02443, 0.02075, 0.02443, 0.3481, 0.3166, 0.3481, 0.3166, 0.02075, 0.6088, 0.02075, 0.5227, 0.05737, 0.4028, 0.05737, 0.3166, 0.02075, 0.3166, 0.02075, 0.3166, 0.3481, 0.02443, 0.3481, 0.02443, 0.02075, 0.7632, 0.6421, 0.6423, 0.7512, 0.5121, 0.7512, 0.3912, 0.6421, 0.3166, 0.02075, 0.3166, 0.3481, 0.6088, 0.3481, 0.6088, 0.02075, 0.3912, 0.6421, 0.2703, 0.7512, 0.2703, 0.8688, 0.3912, 0.978, 0.6088, 0.3481, 0.5227, 0.2494, 0.5227, 0.05737, 0.6088, 0.02075, 0.3166, 0.02075, 0.4028, 0.05737, 0.4028, 0.2494, 0.3166, 0.3481, 0.3166, 0.3481, 0.4028, 0.2494, 0.5227, 0.2494, 0.6088, 0.3481, 0.7632, 0.6421, 0.6423, 0.7512, 0.6423, 0.8688, 0.7632, 0.978, 0.3912, 0.6421, 0.2703, 0.7512, 0.1401, 0.7512, 0.01918, 0.6421, 0.01918, 0.6421, 0.1401, 0.7512, 0.1401, 0.8688, 0.01918, 0.978, 0.01918, 0.978, 0.1401, 0.8688, 0.2703, 0.8688, 0.3912, 0.978, 0.3912, 0.978, 0.2703, 0.8688, 0.2703, 0.7512, 0.3912, 0.6421, 0.7632, 0.978, 0.6423, 0.8688, 0.6423, 0.7512, 0.7632, 0.6421, 0.3912, 0.978, 0.5121, 0.8688, 0.6423, 0.8688, 0.7632, 0.978, 0.3912, 0.6421, 0.5121, 0.7512, 0.5121, 0.8688, 0.3912, 0.978, 0.3912, 0.978, 0.5121, 0.8688, 0.5121, 0.7512, 0.3912, 0.6421, 0.3912, 0.6421, 0.5121, 0.7512, 0.6423, 0.7512, 0.7632, 0.6421, 0.7632, 0.978, 0.6423, 0.8688, 0.5121, 0.8688, 0.3912, 0.978, 0.01918, 0.6421, 0.1401, 0.7512, 0.2703, 0.7512, 0.3912, 0.6421, 0.3912, 0.978, 0.2703, 0.8688, 0.1401, 0.8688, 0.01918, 0.978, 0.01918, 0.978, 0.1401, 0.8688, 0.1401, 0.7512, 0.01918, 0.6421, 0.7248, 0.5627, 0.975, 0.5627, 0.975, 0.3133, 0.7248, 0.3133, 0.975, 0.06394, 0.7248, 0.06394, 0.7248, 0.3133, 0.975, 0.3133, 0.9585, 0.585, 0.975, 0.5627, 0.7248, 0.5627, 0.7082, 0.585, 0.697, 0.5627, 0.7248, 0.5627, 0.7248, 0.3133, 0.697, 0.3133, 0.6663, 0.3133, 0.6663, 0.09369, 0.697, 0.06394, 0.697, 0.3133, 0.7389, 0.01189, 0.9593, 0.01189, 0.9585, 0.04166, 0.7082, 0.04166, 0.6663, 0.533, 0.6663, 0.3133, 0.697, 0.3133, 0.697, 0.5627, 0.7082, 0.04166, 0.7248, 0.06394, 0.975, 0.06394, 0.9585, 0.04166, 0.9593, 0.6148, 0.7389, 0.6148, 0.7082, 0.585, 0.9585, 0.585, 0.697, 0.3133, 0.697, 0.06394, 0.7248, 0.06394, 0.7248, 0.3133, 0.7082, 0.04166, 0.9585, 0.04166, 0.975, 0.06394, 0.7248, 0.06394, 0.697, 0.5627, 0.697, 0.3133, 0.7248, 0.3133, 0.7248, 0.5627, 0.697, 0.3133, 0.7248, 0.3133, 0.7248, 0.06394, 0.697, 0.06394, 0.9585, 0.585, 0.7082, 0.585, 0.7248, 0.5627, 0.975, 0.5627, 0.9593, 0.6148, 0.9585, 0.585, 0.7082, 0.585, 0.7389, 0.6148, 0.6663, 0.533, 0.697, 0.5627, 0.697, 0.3133, 0.6663, 0.3133, 0.975, 0.06394, 0.975, 0.3133, 0.7248, 0.3133, 0.7248, 0.06394, 0.7248, 0.5627, 0.7248, 0.3133, 0.975, 0.3133, 0.975, 0.5627, 0.7389, 0.01189, 0.7082, 0.04166, 0.9585, 0.04166, 0.9593, 0.01189, 0.6663, 0.3133, 0.697, 0.3133, 0.697, 0.06394, 0.6663, 0.09369])
_uv = me_cube_017.uv_layers.new(name='Good UV Map')
_uv.uv.foreach_set('vector', [0.0, 0.0, 0.0, 0.0, 0.0, 0.0, 0.0, 0.0, 0.0, 0.0, 0.0, 0.0, 0.0, 0.0, 0.0, 0.0, 0.0, 0.0, 0.0, 0.0, 0.0, 0.0, 0.0, 0.0, 0.0, 0.0, 0.0, 0.0, 0.0, 0.0, 0.0, 0.0, 0.0, 0.0, 0.0, 0.0, 0.0, 0.0, 0.0, 0.0, 0.0, 0.0, 0.0, 0.0, 0.0, 0.0, 0.0, 0.0, 0.0, 0.0, 0.0, 0.0, 0.0, 0.0, 0.0, 0.0, 0.0, 0.0, 0.0, 0.0, 0.0, 0.0, 0.0, 0.0, 0.0, 0.0, 0.0, 0.0, 0.0, 0.0, 0.0, 0.0, 0.0, 0.0, 0.0, 0.0, 0.0, 0.0, 0.0, 0.0, 0.0, 0.0, 0.0, 0.0, 0.0, 0.0, 0.0, 0.0, 0.0, 0.0, 0.0, 0.0, 0.0, 0.0, 0.0, 0.0, 0.0, 0.0, 0.0, 0.0, 0.0, 0.0, 0.0, 0.0, 0.0, 0.0, 0.0, 0.0, 0.0, 0.0, 0.0, 0.0, 0.0, 0.0, 0.0, 0.0, 0.0, 0.0, 0.0, 0.0, 0.0, 0.0, 0.0, 0.0, 0.0, 0.0, 0.0, 0.0, 0.0, 0.0, 0.0, 0.0, 0.0, 0.0, 0.0, 0.0, 0.0, 0.0, 0.0, 0.0, 0.0, 0.0, 0.0, 0.0, 0.0, 0.0, 0.0, 0.0, 0.0, 0.0, 0.0, 0.0, 0.0, 0.0, 0.0, 0.0, 0.0, 0.0, 0.0, 0.0, 0.0, 0.0, 0.0, 0.0, 0.0, 0.0, 0.0, 0.0, 0.0, 0.0, 0.0, 0.0, 0.0, 0.0, 0.0, 0.0, 0.0, 0.0, 0.0, 0.0, 0.0, 0.0, 0.0, 0.0, 0.0, 0.0, 0.0, 0.0, 0.0, 0.0, 0.0, 0.0, 0.0, 0.0, 0.0, 0.0, 0.0, 0.0, 0.0, 0.0, 0.0, 0.0, 0.0, 0.0, 0.0, 0.0, 0.0, 0.0, 0.0, 0.0, 0.0, 0.0, 0.0, 0.0, 0.0, 0.0, 0.0, 0.0, 0.0, 0.0, 0.0, 0.0, 0.0, 0.0, 0.0, 0.0, 0.0, 0.0, 0.0, 0.0, 0.0, 0.0, 0.0, 0.0, 0.0, 0.0, 0.0, 0.0, 0.0, 0.0, 0.0, 0.0, 0.0, 0.0, 0.0, 0.0, 0.0, 0.0, 0.0, 0.0, 0.0, 0.0, 0.0, 0.0, 0.0, 0.0, 0.0, 0.0, 0.0, 0.0, 0.0, 0.0, 0.0, 0.0, 0.0, 0.0, 0.0, 0.0, 0.0, 0.0, 0.0, 0.0, 0.0, 0.0, 0.0, 0.0, 0.0, 0.0, 0.0, 0.0, 0.0, 0.0, 0.0, 0.0, 0.0, 0.0, 0.0, 0.0, 0.0, 0.0, 0.0, 0.0, 0.0, 0.0, 0.0, 0.0, 0.0, 0.0, 0.0, 0.0, 0.0, 0.0, 0.0, 0.0, 0.0, 0.0, 0.0, 0.0, 0.0, 0.0, 0.0, 0.0, 0.0, 0.0, 0.0, 0.0, 0.0, 0.0, 0.0, 0.0, 0.0, 0.0, 0.0, 0.0, 0.0, 0.0, 0.0, 0.0, 0.0, 0.0, 0.0, 0.0, 0.0, 0.0, 0.0, 0.0, 0.0, 0.0, 0.0, 0.0, 0.0, 0.0, 0.0, 0.0, 0.0, 0.0, 0.0, 0.0, 0.0, 0.0, 0.0, 0.0, 0.0, 0.0, 0.0, 0.0, 0.0, 0.0, 0.0, 0.0, 0.0, 0.0, 0.0, 0.0, 0.0, 0.0, 0.0, 0.0])
me_cube_017.use_remesh_preserve_volume = False
me_cube_017.use_remesh_preserve_attributes = False
me_cube_017.use_mirror_vertex_groups = False
me_cube_017.update()
me_circle_003 = bpy.data.meshes.new('Circle.003')
me_circle_003.from_pydata([(0.0, 0.2882, -0.01615), (-0.2038, 0.2038, -0.01615), (-0.2882, -1.26e-08, -0.01615), (-0.2038, -0.2038, -0.01615), (-4.352e-08, -0.2882, -0.01615), (0.2038, -0.2038, -0.01615), (0.2882, 3.437e-09, -0.01615), (0.2038, 0.2038, -0.01615), (0.2038, 0.2038, 0.1538), (0.2882, 3.437e-09, 0.1538), (0.2038, -0.2038, 0.1538), (-4.352e-08, -0.2882, 0.1538), (-0.2038, -0.2038, 0.1538), (-0.2882, -1.26e-08, 0.1538), (-0.2038, 0.2038, 0.1538), (0.0, 0.2882, 0.1538), (-1.074e-08, 3.221e-09, 0.1538)], [], [(8, 16, 9), (11, 16, 12), (15, 16, 8), (14, 16, 15), (10, 16, 11), (13, 16, 14), (9, 16, 10), (4, 11, 12, 3), (0, 15, 8, 7), (1, 14, 15, 0), (5, 10, 11, 4), (2, 13, 14, 1), (6, 9, 10, 5), (3, 12, 13, 2), (7, 8, 9, 6), (12, 16, 13)])
me_circle_003.polygons.foreach_set('use_smooth', [True] * 16)
_uv = me_circle_003.uv_layers.new(name='GoodUVMap')
_uv.uv.foreach_set('vector', [0.1601, 0.9411, 0.3351, 0.6791, 0.3966, 0.9881, 0.6442, 0.6176, 0.3351, 0.6791, 0.5102, 0.417, 0.02605, 0.7405, 0.3351, 0.6791, 0.1601, 0.9411, 0.07311, 0.504, 0.3351, 0.6791, 0.02605, 0.7405, 0.5972, 0.8541, 0.3351, 0.6791, 0.6442, 0.6176, 0.2737, 0.37, 0.3351, 0.6791, 0.07311, 0.504, 0.3966, 0.9881, 0.3351, 0.6791, 0.5972, 0.8541, 8.691e-05, 0.1601, 8.691e-05, 8.702e-05, 0.25, 8.701e-05, 0.25, 0.1601, 0.9999, 0.1603, 0.9999, 0.3182, 0.75, 0.3182, 0.75, 0.1603, 0.75, 0.1601, 0.75, 8.693e-05, 0.9999, 8.691e-05, 0.9999, 0.1601, 0.25, 0.1603, 0.25, 0.3182, 8.691e-05, 0.3182, 8.691e-05, 0.1603, 0.5, 0.1601, 0.5, 8.696e-05, 0.75, 8.693e-05, 0.75, 0.1601, 0.5, 0.1603, 0.5, 0.3182, 0.25, 0.3182, 0.25, 0.1603, 0.25, 0.1601, 0.25, 8.701e-05, 0.5, 8.696e-05, 0.5, 0.1601, 0.75, 0.1603, 0.75, 0.3182, 0.5, 0.3182, 0.5, 0.1603, 0.5102, 0.417, 0.3351, 0.6791, 0.2737, 0.37])
me_circle_003.use_remesh_preserve_volume = False
me_circle_003.use_remesh_preserve_attributes = False
me_circle_003.use_mirror_vertex_groups = False
me_circle_003.update()

# ---- objects
ob_windows = bpy.data.objects.new('Windows', me_cube_001)
ob_inside_school = bpy.data.objects.new('Inside_School', me_cube_002)
ob_door = bpy.data.objects.new('Door', me_cube_000)
ob_blackboard = bpy.data.objects.new('blackboard', me_cube_003)
ob_outside_school = bpy.data.objects.new('Outside_School', me_cube_017)
ob_trunk = bpy.data.objects.new('Trunk', me_circle_003)

# ---- transforms, parenting, visibility, modifiers, constraints
ob_windows.location = (0.0, 0.0, 0.0)
ob_windows.lineart.crease_threshold = 0.0
ob_inside_school.location = (0.0, 0.0, 0.0)
ob_inside_school.lineart.crease_threshold = 0.0
ob_door.location = (0.7475, -1.26, 0.536)
ob_door.rotation_euler = (0.0, -0.0, 1.881)
ob_door.lineart.crease_threshold = 0.0
ob_blackboard.location = (0.0, 0.0, 0.0)
ob_blackboard.lineart.crease_threshold = 0.0
ob_outside_school.location = (0.0, 0.0, 0.0)
ob_outside_school.lineart.crease_threshold = 0.0
ob_trunk.location = (0.0, 0.0, 0.0)
ob_trunk.lineart.crease_threshold = 0.0
_m = ob_trunk.modifiers.new('Auto Smooth', 'NODES')
_m.node_group = ng_auto_smooth
_gi = [s.identifier for s in ng_auto_smooth.interface.items_tree if s.item_type == 'SOCKET' and s.in_out == 'INPUT']
_m[_gi[1]] = 0.5236  # Angle

# ---- collection membership
col_collection_1.objects.link(ob_windows)
col_collection_1.objects.link(ob_inside_school)
col_collection_1.objects.link(ob_door)
col_collection_1.objects.link(ob_blackboard)
col_collection_2.objects.link(ob_outside_school)
col_collection_11.objects.link(ob_trunk)

# ---- scene / render settings (as saved in the file)
scene.frame_start = 1; scene.frame_end = 250; scene.frame_set(0)
scene.render.engine = 'BLENDER_EEVEE_NEXT'
scene.render.resolution_percentage = 50
scene.render.dither_intensity = 0.0
scene.render.use_bake_clear = False
scene.cycles.use_denoising = False
scene.cycles.samples = 128
scene.cycles.sampling_pattern = 'TABULATED_SOBOL'
scene.cycles.use_adaptive_sampling = False
scene.cycles.use_light_tree = False
scene.cycles.blur_glossy = 0.0
scene.cycles.sample_clamp_indirect = 0.0
scene.view_settings.view_transform = 'Standard'
bpy.context.view_layer.update()

# ---- added for rendering (the .blend has no active camera and no usable light): camera, sun
cam_auto = bpy.data.cameras.new('AutoCamera')
cam_auto.lens = 50.0
cam_auto.sensor_width = 36.0
cam_auto.clip_end = 1000.0
ob_auto_camera = bpy.data.objects.new('AutoCamera', cam_auto)
scene.collection.objects.link(ob_auto_camera)
ob_auto_camera.location = (4.01382, -4.82325, 4.2525)
ob_auto_camera.rotation_euler = (1.09748, -7.21219e-08, 0.694738)
scene.camera = ob_auto_camera
light_auto_sun = bpy.data.lights.new('AutoSun', 'SUN')
light_auto_sun.energy = 3.0
light_auto_sun.angle = 0.0523599
ob_auto_sun = bpy.data.objects.new('AutoSun', light_auto_sun)
scene.collection.objects.link(ob_auto_sun)
ob_auto_sun.rotation_euler = (0.872665, 0.174533, 0.523599)
bpy.context.view_layer.update()
